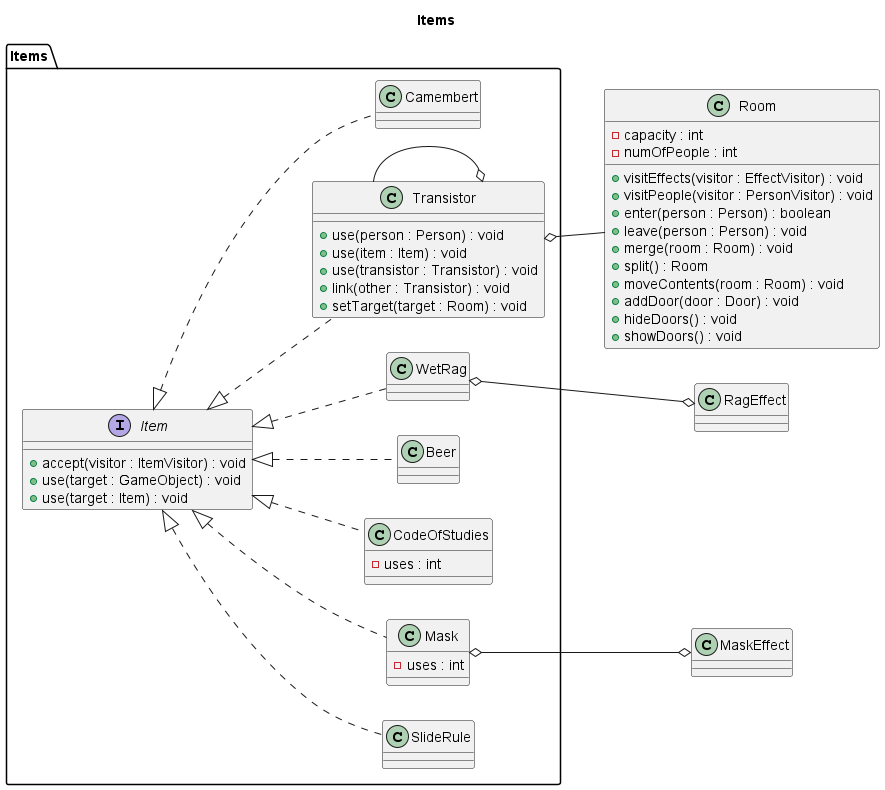

The diagram above was rendered by PlantUML. Its source (embedded in the PNG):
@startuml items

title Items
left to right direction
package Items {
	interface Item {
		+ accept(visitor : ItemVisitor) : void
		+ use(target : GameObject) : void
		+ use(target : Item) : void
	}
	class SlideRule
	class Transistor {
		+ use(person : Person) : void
		+ use(item : Item) : void
		+ use(transistor : Transistor) : void
		+ link(other : Transistor) : void
		+ setTarget(target : Room) : void
	}
	class CodeOfStudies {
		- uses : int
	}
	class Beer
	class WetRag
	class Mask {
		- uses : int
	}
	class Camembert
}
class Room {
	- capacity : int
	- numOfPeople : int
	+ visitEffects(visitor : EffectVisitor) : void
	+ visitPeople(visitor : PersonVisitor) : void
	+ enter(person : Person) : boolean
	+ leave(person : Person) : void
	+ merge(room : Room) : void
	+ split() : Room
	+ moveContents(room : Room) : void
	+ addDoor(door : Door) : void
	+ hideDoors() : void
	+ showDoors() : void
}

Item <|.- SlideRule
Item <|.- Transistor
Item <|.- CodeOfStudies
Item <|.- Beer
Item <|.- WetRag
Item <|.- Mask
Item <|.- Camembert

WetRag o--o RagEffect
Mask o--o MaskEffect

Transistor --o Transistor
Transistor o-- Room

@enduml